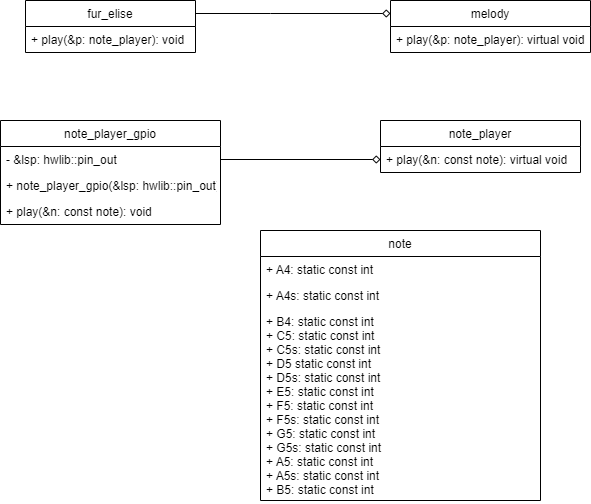

The diagram above was exported from draw.io. Its source (the exported page's mxGraphModel, read from the mxfile embedded in the PNG):
<mxGraphModel dx="1422" dy="794" grid="1" gridSize="10" guides="1" tooltips="1" connect="1" arrows="1" fold="1" page="1" pageScale="1" pageWidth="1169" pageHeight="1654" math="0" shadow="0">
  <root>
    <mxCell id="0" />
    <mxCell id="1" parent="0" />
    <mxCell id="aOfagSxbGn7hF95ff7hP-29" style="edgeStyle=orthogonalEdgeStyle;rounded=0;jumpSize=6;orthogonalLoop=1;jettySize=auto;html=1;entryX=0;entryY=0.25;entryDx=0;entryDy=0;fontSize=15;endArrow=diamond;endFill=0;startSize=6;strokeWidth=1;" parent="1" source="aOfagSxbGn7hF95ff7hP-1" target="aOfagSxbGn7hF95ff7hP-6" edge="1">
      <mxGeometry relative="1" as="geometry">
        <Array as="points">
          <mxPoint x="320" y="493" />
          <mxPoint x="320" y="493" />
        </Array>
      </mxGeometry>
    </mxCell>
    <mxCell id="aOfagSxbGn7hF95ff7hP-1" value="fur_elise" style="swimlane;fontStyle=0;childLayout=stackLayout;horizontal=1;startSize=26;fillColor=none;horizontalStack=0;resizeParent=1;resizeParentMax=0;resizeLast=0;collapsible=1;marginBottom=0;" parent="1" vertex="1">
      <mxGeometry x="75" y="480" width="170" height="52" as="geometry" />
    </mxCell>
    <mxCell id="aOfagSxbGn7hF95ff7hP-2" value="+ play(&amp;p: note_player): void" style="text;strokeColor=none;fillColor=none;align=left;verticalAlign=top;spacingLeft=4;spacingRight=4;overflow=hidden;rotatable=0;points=[[0,0.5],[1,0.5]];portConstraint=eastwest;" parent="aOfagSxbGn7hF95ff7hP-1" vertex="1">
      <mxGeometry y="26" width="170" height="26" as="geometry" />
    </mxCell>
    <mxCell id="aOfagSxbGn7hF95ff7hP-6" value="melody" style="swimlane;fontStyle=0;childLayout=stackLayout;horizontal=1;startSize=26;fillColor=none;horizontalStack=0;resizeParent=1;resizeParentMax=0;resizeLast=0;collapsible=1;marginBottom=0;" parent="1" vertex="1">
      <mxGeometry x="440" y="480" width="200" height="52" as="geometry" />
    </mxCell>
    <mxCell id="aOfagSxbGn7hF95ff7hP-7" value="+ play(&amp;p: note_player): virtual void" style="text;strokeColor=none;fillColor=none;align=left;verticalAlign=top;spacingLeft=4;spacingRight=4;overflow=hidden;rotatable=0;points=[[0,0.5],[1,0.5]];portConstraint=eastwest;" parent="aOfagSxbGn7hF95ff7hP-6" vertex="1">
      <mxGeometry y="26" width="200" height="26" as="geometry" />
    </mxCell>
    <mxCell id="aOfagSxbGn7hF95ff7hP-10" value="note_player_gpio" style="swimlane;fontStyle=0;childLayout=stackLayout;horizontal=1;startSize=26;fillColor=none;horizontalStack=0;resizeParent=1;resizeParentMax=0;resizeLast=0;collapsible=1;marginBottom=0;" parent="1" vertex="1">
      <mxGeometry x="50" y="600" width="220" height="104" as="geometry" />
    </mxCell>
    <mxCell id="aOfagSxbGn7hF95ff7hP-11" value="- &amp;lsp: hwlib::pin_out" style="text;strokeColor=none;fillColor=none;align=left;verticalAlign=top;spacingLeft=4;spacingRight=4;overflow=hidden;rotatable=0;points=[[0,0.5],[1,0.5]];portConstraint=eastwest;" parent="aOfagSxbGn7hF95ff7hP-10" vertex="1">
      <mxGeometry y="26" width="220" height="26" as="geometry" />
    </mxCell>
    <mxCell id="aOfagSxbGn7hF95ff7hP-12" value="+ note_player_gpio(&amp;lsp: hwlib::pin_out)" style="text;strokeColor=none;fillColor=none;align=left;verticalAlign=top;spacingLeft=4;spacingRight=4;overflow=hidden;rotatable=0;points=[[0,0.5],[1,0.5]];portConstraint=eastwest;" parent="aOfagSxbGn7hF95ff7hP-10" vertex="1">
      <mxGeometry y="52" width="220" height="26" as="geometry" />
    </mxCell>
    <mxCell id="aOfagSxbGn7hF95ff7hP-13" value="+ play(&amp;n: const note): void" style="text;strokeColor=none;fillColor=none;align=left;verticalAlign=top;spacingLeft=4;spacingRight=4;overflow=hidden;rotatable=0;points=[[0,0.5],[1,0.5]];portConstraint=eastwest;" parent="aOfagSxbGn7hF95ff7hP-10" vertex="1">
      <mxGeometry y="78" width="220" height="26" as="geometry" />
    </mxCell>
    <mxCell id="aOfagSxbGn7hF95ff7hP-14" value="note_player" style="swimlane;fontStyle=0;childLayout=stackLayout;horizontal=1;startSize=26;fillColor=none;horizontalStack=0;resizeParent=1;resizeParentMax=0;resizeLast=0;collapsible=1;marginBottom=0;" parent="1" vertex="1">
      <mxGeometry x="430" y="600" width="200" height="52" as="geometry" />
    </mxCell>
    <mxCell id="aOfagSxbGn7hF95ff7hP-15" value="+ play(&amp;n: const note): virtual void" style="text;strokeColor=none;fillColor=none;align=left;verticalAlign=top;spacingLeft=4;spacingRight=4;overflow=hidden;rotatable=0;points=[[0,0.5],[1,0.5]];portConstraint=eastwest;" parent="aOfagSxbGn7hF95ff7hP-14" vertex="1">
      <mxGeometry y="26" width="200" height="26" as="geometry" />
    </mxCell>
    <mxCell id="aOfagSxbGn7hF95ff7hP-20" value="note" style="swimlane;fontStyle=0;childLayout=stackLayout;horizontal=1;startSize=26;fillColor=none;horizontalStack=0;resizeParent=1;resizeParentMax=0;resizeLast=0;collapsible=1;marginBottom=0;" parent="1" vertex="1">
      <mxGeometry x="310" y="710" width="280" height="270" as="geometry" />
    </mxCell>
    <mxCell id="aOfagSxbGn7hF95ff7hP-21" value="+ A4: static const int" style="text;strokeColor=none;fillColor=none;align=left;verticalAlign=top;spacingLeft=4;spacingRight=4;overflow=hidden;rotatable=0;points=[[0,0.5],[1,0.5]];portConstraint=eastwest;" parent="aOfagSxbGn7hF95ff7hP-20" vertex="1">
      <mxGeometry y="26" width="280" height="26" as="geometry" />
    </mxCell>
    <mxCell id="aOfagSxbGn7hF95ff7hP-22" value="+ A4s: static const int" style="text;strokeColor=none;fillColor=none;align=left;verticalAlign=top;spacingLeft=4;spacingRight=4;overflow=hidden;rotatable=0;points=[[0,0.5],[1,0.5]];portConstraint=eastwest;" parent="aOfagSxbGn7hF95ff7hP-20" vertex="1">
      <mxGeometry y="52" width="280" height="26" as="geometry" />
    </mxCell>
    <mxCell id="aOfagSxbGn7hF95ff7hP-23" value="+ B4: static const int&#10;+ C5: static const int&#10;+ C5s: static const int&#10;+ D5 static const int&#10;+ D5s: static const int&#10;+ E5: static const int&#10;+ F5: static const int&#10;+ F5s: static const int&#10;+ G5: static const int&#10;+ G5s: static const int&#10;+ A5: static const int&#10;+ A5s: static const int&#10;+ B5: static const int&#10;" style="text;strokeColor=none;fillColor=none;align=left;verticalAlign=top;spacingLeft=4;spacingRight=4;overflow=hidden;rotatable=0;points=[[0,0.5],[1,0.5]];portConstraint=eastwest;" parent="aOfagSxbGn7hF95ff7hP-20" vertex="1">
      <mxGeometry y="78" width="280" height="192" as="geometry" />
    </mxCell>
    <mxCell id="aOfagSxbGn7hF95ff7hP-24" style="edgeStyle=orthogonalEdgeStyle;rounded=0;orthogonalLoop=1;jettySize=auto;html=1;endArrow=diamond;endFill=0;strokeWidth=1;fontSize=15;jumpSize=6;startSize=6;entryX=0;entryY=0.5;entryDx=0;entryDy=0;" parent="1" source="aOfagSxbGn7hF95ff7hP-11" target="aOfagSxbGn7hF95ff7hP-15" edge="1">
      <mxGeometry relative="1" as="geometry">
        <mxPoint x="390" y="639" as="targetPoint" />
      </mxGeometry>
    </mxCell>
  </root>
</mxGraphModel>